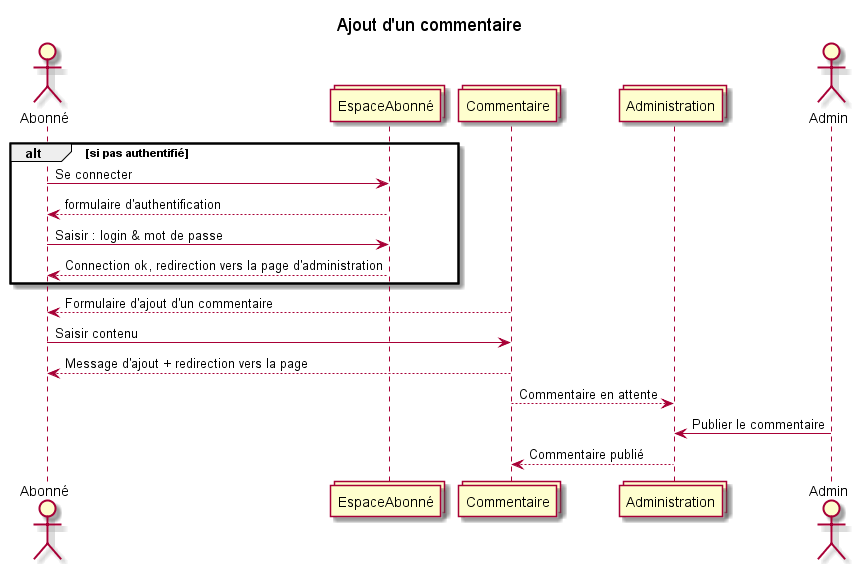

The diagram above was rendered by PlantUML. Its source (embedded in the PNG):
@startuml
title Ajout d'un commentaire
actor Abonné
collections EspaceAbonné 
collections Commentaire
collections Administration
actor Admin
alt si pas authentifié
Abonné -> EspaceAbonné : Se connecter
EspaceAbonné --> Abonné : formulaire d'authentification
Abonné -> EspaceAbonné : Saisir : login & mot de passe
EspaceAbonné --> Abonné : Connection ok, redirection vers la page d'administration
end
Commentaire --> Abonné : Formulaire d'ajout d'un commentaire
Abonné -> Commentaire : Saisir contenu
Commentaire --> Abonné : Message d'ajout + redirection vers la page
Commentaire --> Administration : Commentaire en attente
Admin -> Administration : Publier le commentaire
Administration --> Commentaire : Commentaire publié
@enduml